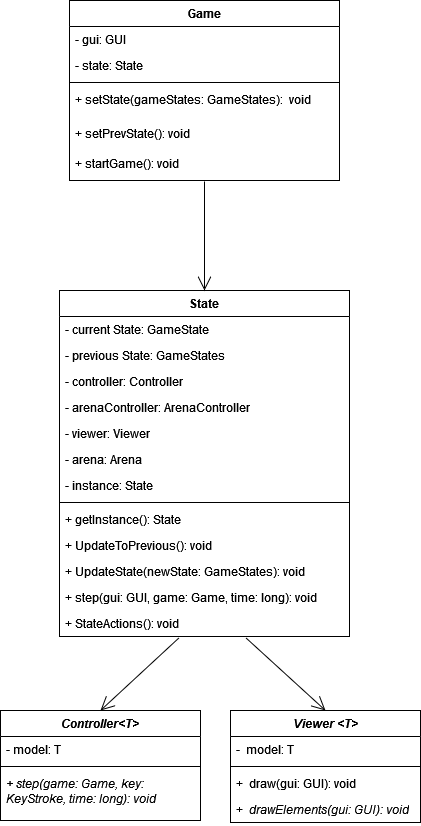

The diagram above was exported from draw.io. Its source (the exported page's mxGraphModel, read from the mxfile embedded in the PNG):
<mxGraphModel dx="1000" dy="460" grid="1" gridSize="10" guides="1" tooltips="1" connect="1" arrows="1" fold="1" page="1" pageScale="1" pageWidth="827" pageHeight="1169" background="#ffffff" math="0" shadow="0">
  <root>
    <mxCell id="0" />
    <mxCell id="1" parent="0" />
    <mxCell id="LTMsScdWvnOi43zAb1R6-1" value="State" style="swimlane;fontStyle=1;align=center;verticalAlign=top;childLayout=stackLayout;horizontal=1;startSize=26;horizontalStack=0;resizeParent=1;resizeParentMax=0;resizeLast=0;collapsible=1;marginBottom=0;whiteSpace=wrap;html=1;" parent="1" vertex="1">
      <mxGeometry x="279" y="340" width="290" height="346" as="geometry" />
    </mxCell>
    <mxCell id="LTMsScdWvnOi43zAb1R6-2" value="- current State: GameState&lt;span style=&quot;white-space: pre;&quot;&gt;&#09;&lt;/span&gt;" style="text;strokeColor=none;fillColor=none;align=left;verticalAlign=top;spacingLeft=4;spacingRight=4;overflow=hidden;rotatable=0;points=[[0,0.5],[1,0.5]];portConstraint=eastwest;whiteSpace=wrap;html=1;" parent="LTMsScdWvnOi43zAb1R6-1" vertex="1">
      <mxGeometry y="26" width="290" height="26" as="geometry" />
    </mxCell>
    <mxCell id="LTMsScdWvnOi43zAb1R6-3" value="- previous State: GameStates" style="text;strokeColor=none;fillColor=none;align=left;verticalAlign=top;spacingLeft=4;spacingRight=4;overflow=hidden;rotatable=0;points=[[0,0.5],[1,0.5]];portConstraint=eastwest;whiteSpace=wrap;html=1;" parent="LTMsScdWvnOi43zAb1R6-1" vertex="1">
      <mxGeometry y="52" width="290" height="26" as="geometry" />
    </mxCell>
    <mxCell id="LTMsScdWvnOi43zAb1R6-4" value="- controller: Controller" style="text;strokeColor=none;fillColor=none;align=left;verticalAlign=top;spacingLeft=4;spacingRight=4;overflow=hidden;rotatable=0;points=[[0,0.5],[1,0.5]];portConstraint=eastwest;whiteSpace=wrap;html=1;" parent="LTMsScdWvnOi43zAb1R6-1" vertex="1">
      <mxGeometry y="78" width="290" height="26" as="geometry" />
    </mxCell>
    <mxCell id="NQKmTS9InirINDwyfk-G-1" value="- arenaController: ArenaController" style="text;strokeColor=none;fillColor=none;align=left;verticalAlign=top;spacingLeft=4;spacingRight=4;overflow=hidden;rotatable=0;points=[[0,0.5],[1,0.5]];portConstraint=eastwest;whiteSpace=wrap;html=1;" vertex="1" parent="LTMsScdWvnOi43zAb1R6-1">
      <mxGeometry y="104" width="290" height="26" as="geometry" />
    </mxCell>
    <mxCell id="LTMsScdWvnOi43zAb1R6-5" value="- viewer: Viewer" style="text;strokeColor=none;fillColor=none;align=left;verticalAlign=top;spacingLeft=4;spacingRight=4;overflow=hidden;rotatable=0;points=[[0,0.5],[1,0.5]];portConstraint=eastwest;whiteSpace=wrap;html=1;" parent="LTMsScdWvnOi43zAb1R6-1" vertex="1">
      <mxGeometry y="130" width="290" height="26" as="geometry" />
    </mxCell>
    <mxCell id="LTMsScdWvnOi43zAb1R6-6" value="- arena: Arena" style="text;strokeColor=none;fillColor=none;align=left;verticalAlign=top;spacingLeft=4;spacingRight=4;overflow=hidden;rotatable=0;points=[[0,0.5],[1,0.5]];portConstraint=eastwest;whiteSpace=wrap;html=1;" parent="LTMsScdWvnOi43zAb1R6-1" vertex="1">
      <mxGeometry y="156" width="290" height="26" as="geometry" />
    </mxCell>
    <mxCell id="LTMsScdWvnOi43zAb1R6-7" value="- instance: State" style="text;strokeColor=none;fillColor=none;align=left;verticalAlign=top;spacingLeft=4;spacingRight=4;overflow=hidden;rotatable=0;points=[[0,0.5],[1,0.5]];portConstraint=eastwest;whiteSpace=wrap;html=1;" parent="LTMsScdWvnOi43zAb1R6-1" vertex="1">
      <mxGeometry y="182" width="290" height="26" as="geometry" />
    </mxCell>
    <mxCell id="LTMsScdWvnOi43zAb1R6-8" value="" style="line;strokeWidth=1;fillColor=none;align=left;verticalAlign=middle;spacingTop=-1;spacingLeft=3;spacingRight=3;rotatable=0;labelPosition=right;points=[];portConstraint=eastwest;strokeColor=inherit;" parent="LTMsScdWvnOi43zAb1R6-1" vertex="1">
      <mxGeometry y="208" width="290" height="8" as="geometry" />
    </mxCell>
    <mxCell id="LTMsScdWvnOi43zAb1R6-9" value="+ getInstance(): State" style="text;strokeColor=none;fillColor=none;align=left;verticalAlign=top;spacingLeft=4;spacingRight=4;overflow=hidden;rotatable=0;points=[[0,0.5],[1,0.5]];portConstraint=eastwest;whiteSpace=wrap;html=1;" parent="LTMsScdWvnOi43zAb1R6-1" vertex="1">
      <mxGeometry y="216" width="290" height="26" as="geometry" />
    </mxCell>
    <mxCell id="NQKmTS9InirINDwyfk-G-2" value="+ UpdateToPrevious(): void" style="text;strokeColor=none;fillColor=none;align=left;verticalAlign=top;spacingLeft=4;spacingRight=4;overflow=hidden;rotatable=0;points=[[0,0.5],[1,0.5]];portConstraint=eastwest;whiteSpace=wrap;html=1;" vertex="1" parent="LTMsScdWvnOi43zAb1R6-1">
      <mxGeometry y="242" width="290" height="26" as="geometry" />
    </mxCell>
    <mxCell id="LTMsScdWvnOi43zAb1R6-10" value="+ UpdateState(newState: GameStates): void" style="text;strokeColor=none;fillColor=none;align=left;verticalAlign=top;spacingLeft=4;spacingRight=4;overflow=hidden;rotatable=0;points=[[0,0.5],[1,0.5]];portConstraint=eastwest;whiteSpace=wrap;html=1;" parent="LTMsScdWvnOi43zAb1R6-1" vertex="1">
      <mxGeometry y="268" width="290" height="26" as="geometry" />
    </mxCell>
    <mxCell id="LTMsScdWvnOi43zAb1R6-11" value="+ step(gui: GUI, game: Game, time: long): void" style="text;strokeColor=none;fillColor=none;align=left;verticalAlign=top;spacingLeft=4;spacingRight=4;overflow=hidden;rotatable=0;points=[[0,0.5],[1,0.5]];portConstraint=eastwest;whiteSpace=wrap;html=1;" parent="LTMsScdWvnOi43zAb1R6-1" vertex="1">
      <mxGeometry y="294" width="290" height="26" as="geometry" />
    </mxCell>
    <mxCell id="LTMsScdWvnOi43zAb1R6-12" value="+ StateActions(): void" style="text;strokeColor=none;fillColor=none;align=left;verticalAlign=top;spacingLeft=4;spacingRight=4;overflow=hidden;rotatable=0;points=[[0,0.5],[1,0.5]];portConstraint=eastwest;whiteSpace=wrap;html=1;" parent="LTMsScdWvnOi43zAb1R6-1" vertex="1">
      <mxGeometry y="320" width="290" height="26" as="geometry" />
    </mxCell>
    <mxCell id="LTMsScdWvnOi43zAb1R6-13" value="&lt;i&gt;Controller&amp;lt;T&amp;gt;&lt;/i&gt;" style="swimlane;fontStyle=1;align=center;verticalAlign=top;childLayout=stackLayout;horizontal=1;startSize=26;horizontalStack=0;resizeParent=1;resizeParentMax=0;resizeLast=0;collapsible=1;marginBottom=0;whiteSpace=wrap;html=1;" parent="1" vertex="1">
      <mxGeometry x="220" y="760" width="200" height="110" as="geometry" />
    </mxCell>
    <mxCell id="LTMsScdWvnOi43zAb1R6-14" value="- model: T" style="text;strokeColor=none;fillColor=none;align=left;verticalAlign=top;spacingLeft=4;spacingRight=4;overflow=hidden;rotatable=0;points=[[0,0.5],[1,0.5]];portConstraint=eastwest;whiteSpace=wrap;html=1;" parent="LTMsScdWvnOi43zAb1R6-13" vertex="1">
      <mxGeometry y="26" width="200" height="26" as="geometry" />
    </mxCell>
    <mxCell id="LTMsScdWvnOi43zAb1R6-15" value="" style="line;strokeWidth=1;fillColor=none;align=left;verticalAlign=middle;spacingTop=-1;spacingLeft=3;spacingRight=3;rotatable=0;labelPosition=right;points=[];portConstraint=eastwest;strokeColor=inherit;" parent="LTMsScdWvnOi43zAb1R6-13" vertex="1">
      <mxGeometry y="52" width="200" height="8" as="geometry" />
    </mxCell>
    <mxCell id="LTMsScdWvnOi43zAb1R6-16" value="&lt;i&gt;+ step(game: Game, key: KeyStroke, time: long): void&lt;/i&gt;" style="text;strokeColor=none;fillColor=none;align=left;verticalAlign=top;spacingLeft=4;spacingRight=4;overflow=hidden;rotatable=0;points=[[0,0.5],[1,0.5]];portConstraint=eastwest;whiteSpace=wrap;html=1;" parent="LTMsScdWvnOi43zAb1R6-13" vertex="1">
      <mxGeometry y="60" width="200" height="50" as="geometry" />
    </mxCell>
    <mxCell id="LTMsScdWvnOi43zAb1R6-17" value="&lt;i&gt;Viewer &amp;lt;T&amp;gt;&lt;/i&gt;" style="swimlane;fontStyle=1;align=center;verticalAlign=top;childLayout=stackLayout;horizontal=1;startSize=26;horizontalStack=0;resizeParent=1;resizeParentMax=0;resizeLast=0;collapsible=1;marginBottom=0;whiteSpace=wrap;html=1;" parent="1" vertex="1">
      <mxGeometry x="450" y="760" width="190" height="112" as="geometry" />
    </mxCell>
    <mxCell id="LTMsScdWvnOi43zAb1R6-18" value="-&amp;nbsp; model: T" style="text;strokeColor=none;fillColor=none;align=left;verticalAlign=top;spacingLeft=4;spacingRight=4;overflow=hidden;rotatable=0;points=[[0,0.5],[1,0.5]];portConstraint=eastwest;whiteSpace=wrap;html=1;" parent="LTMsScdWvnOi43zAb1R6-17" vertex="1">
      <mxGeometry y="26" width="190" height="26" as="geometry" />
    </mxCell>
    <mxCell id="LTMsScdWvnOi43zAb1R6-19" value="" style="line;strokeWidth=1;fillColor=none;align=left;verticalAlign=middle;spacingTop=-1;spacingLeft=3;spacingRight=3;rotatable=0;labelPosition=right;points=[];portConstraint=eastwest;strokeColor=inherit;" parent="LTMsScdWvnOi43zAb1R6-17" vertex="1">
      <mxGeometry y="52" width="190" height="8" as="geometry" />
    </mxCell>
    <mxCell id="LTMsScdWvnOi43zAb1R6-20" value="+&amp;nbsp; draw(gui: GUI): void" style="text;strokeColor=none;fillColor=none;align=left;verticalAlign=top;spacingLeft=4;spacingRight=4;overflow=hidden;rotatable=0;points=[[0,0.5],[1,0.5]];portConstraint=eastwest;whiteSpace=wrap;html=1;" parent="LTMsScdWvnOi43zAb1R6-17" vertex="1">
      <mxGeometry y="60" width="190" height="26" as="geometry" />
    </mxCell>
    <mxCell id="LTMsScdWvnOi43zAb1R6-21" value="+&amp;nbsp; &lt;i&gt;drawElements(gui: GUI): void&lt;/i&gt;" style="text;strokeColor=none;fillColor=none;align=left;verticalAlign=top;spacingLeft=4;spacingRight=4;overflow=hidden;rotatable=0;points=[[0,0.5],[1,0.5]];portConstraint=eastwest;whiteSpace=wrap;html=1;" parent="LTMsScdWvnOi43zAb1R6-17" vertex="1">
      <mxGeometry y="86" width="190" height="26" as="geometry" />
    </mxCell>
    <mxCell id="LTMsScdWvnOi43zAb1R6-22" value="" style="endArrow=open;endFill=1;endSize=12;html=1;rounded=0;exitX=0.412;exitY=1.054;exitDx=0;exitDy=0;exitPerimeter=0;entryX=0.5;entryY=0;entryDx=0;entryDy=0;" parent="1" source="LTMsScdWvnOi43zAb1R6-12" target="LTMsScdWvnOi43zAb1R6-13" edge="1">
      <mxGeometry width="160" relative="1" as="geometry">
        <mxPoint x="399" y="650" as="sourcePoint" />
        <mxPoint x="269" y="730" as="targetPoint" />
      </mxGeometry>
    </mxCell>
    <mxCell id="LTMsScdWvnOi43zAb1R6-24" value="" style="endArrow=open;endFill=1;endSize=12;html=1;rounded=0;entryX=0.5;entryY=0;entryDx=0;entryDy=0;exitX=0.643;exitY=1.054;exitDx=0;exitDy=0;exitPerimeter=0;" parent="1" source="LTMsScdWvnOi43zAb1R6-12" edge="1" target="LTMsScdWvnOi43zAb1R6-17">
      <mxGeometry width="160" relative="1" as="geometry">
        <mxPoint x="399" y="650" as="sourcePoint" />
        <mxPoint x="654" y="740" as="targetPoint" />
      </mxGeometry>
    </mxCell>
    <mxCell id="LTMsScdWvnOi43zAb1R6-26" value="Game" style="swimlane;fontStyle=1;align=center;verticalAlign=top;childLayout=stackLayout;horizontal=1;startSize=26;horizontalStack=0;resizeParent=1;resizeParentMax=0;resizeLast=0;collapsible=1;marginBottom=0;whiteSpace=wrap;html=1;" parent="1" vertex="1">
      <mxGeometry x="289" y="50" width="270" height="180" as="geometry" />
    </mxCell>
    <mxCell id="LTMsScdWvnOi43zAb1R6-27" value="- gui: GUI" style="text;strokeColor=none;fillColor=none;align=left;verticalAlign=top;spacingLeft=4;spacingRight=4;overflow=hidden;rotatable=0;points=[[0,0.5],[1,0.5]];portConstraint=eastwest;whiteSpace=wrap;html=1;" parent="LTMsScdWvnOi43zAb1R6-26" vertex="1">
      <mxGeometry y="26" width="270" height="26" as="geometry" />
    </mxCell>
    <mxCell id="LTMsScdWvnOi43zAb1R6-30" value="- state: State" style="text;strokeColor=none;fillColor=none;align=left;verticalAlign=top;spacingLeft=4;spacingRight=4;overflow=hidden;rotatable=0;points=[[0,0.5],[1,0.5]];portConstraint=eastwest;whiteSpace=wrap;html=1;" parent="LTMsScdWvnOi43zAb1R6-26" vertex="1">
      <mxGeometry y="52" width="270" height="26" as="geometry" />
    </mxCell>
    <mxCell id="LTMsScdWvnOi43zAb1R6-28" value="" style="line;strokeWidth=1;fillColor=none;align=left;verticalAlign=middle;spacingTop=-1;spacingLeft=3;spacingRight=3;rotatable=0;labelPosition=right;points=[];portConstraint=eastwest;strokeColor=inherit;" parent="LTMsScdWvnOi43zAb1R6-26" vertex="1">
      <mxGeometry y="78" width="270" height="8" as="geometry" />
    </mxCell>
    <mxCell id="LTMsScdWvnOi43zAb1R6-29" value="+ setState(gameStates: GameStates):&amp;nbsp; void" style="text;strokeColor=none;fillColor=none;align=left;verticalAlign=top;spacingLeft=4;spacingRight=4;overflow=hidden;rotatable=0;points=[[0,0.5],[1,0.5]];portConstraint=eastwest;whiteSpace=wrap;html=1;" parent="LTMsScdWvnOi43zAb1R6-26" vertex="1">
      <mxGeometry y="86" width="270" height="34" as="geometry" />
    </mxCell>
    <mxCell id="LTMsScdWvnOi43zAb1R6-31" value="+ setPrevState(): void" style="text;strokeColor=none;fillColor=none;align=left;verticalAlign=top;spacingLeft=4;spacingRight=4;overflow=hidden;rotatable=0;points=[[0,0.5],[1,0.5]];portConstraint=eastwest;whiteSpace=wrap;html=1;" parent="LTMsScdWvnOi43zAb1R6-26" vertex="1">
      <mxGeometry y="120" width="270" height="30" as="geometry" />
    </mxCell>
    <mxCell id="NQKmTS9InirINDwyfk-G-3" value="+ startGame(): void" style="text;strokeColor=none;fillColor=none;align=left;verticalAlign=top;spacingLeft=4;spacingRight=4;overflow=hidden;rotatable=0;points=[[0,0.5],[1,0.5]];portConstraint=eastwest;whiteSpace=wrap;html=1;" vertex="1" parent="LTMsScdWvnOi43zAb1R6-26">
      <mxGeometry y="150" width="270" height="30" as="geometry" />
    </mxCell>
    <mxCell id="LTMsScdWvnOi43zAb1R6-32" value="" style="endArrow=open;endFill=1;endSize=12;html=1;rounded=0;entryX=0.5;entryY=0;entryDx=0;entryDy=0;exitX=0.5;exitY=1.033;exitDx=0;exitDy=0;exitPerimeter=0;" parent="1" target="LTMsScdWvnOi43zAb1R6-1" edge="1" source="NQKmTS9InirINDwyfk-G-3">
      <mxGeometry width="160" relative="1" as="geometry">
        <mxPoint x="424" y="200" as="sourcePoint" />
        <mxPoint x="490" y="440" as="targetPoint" />
      </mxGeometry>
    </mxCell>
  </root>
</mxGraphModel>